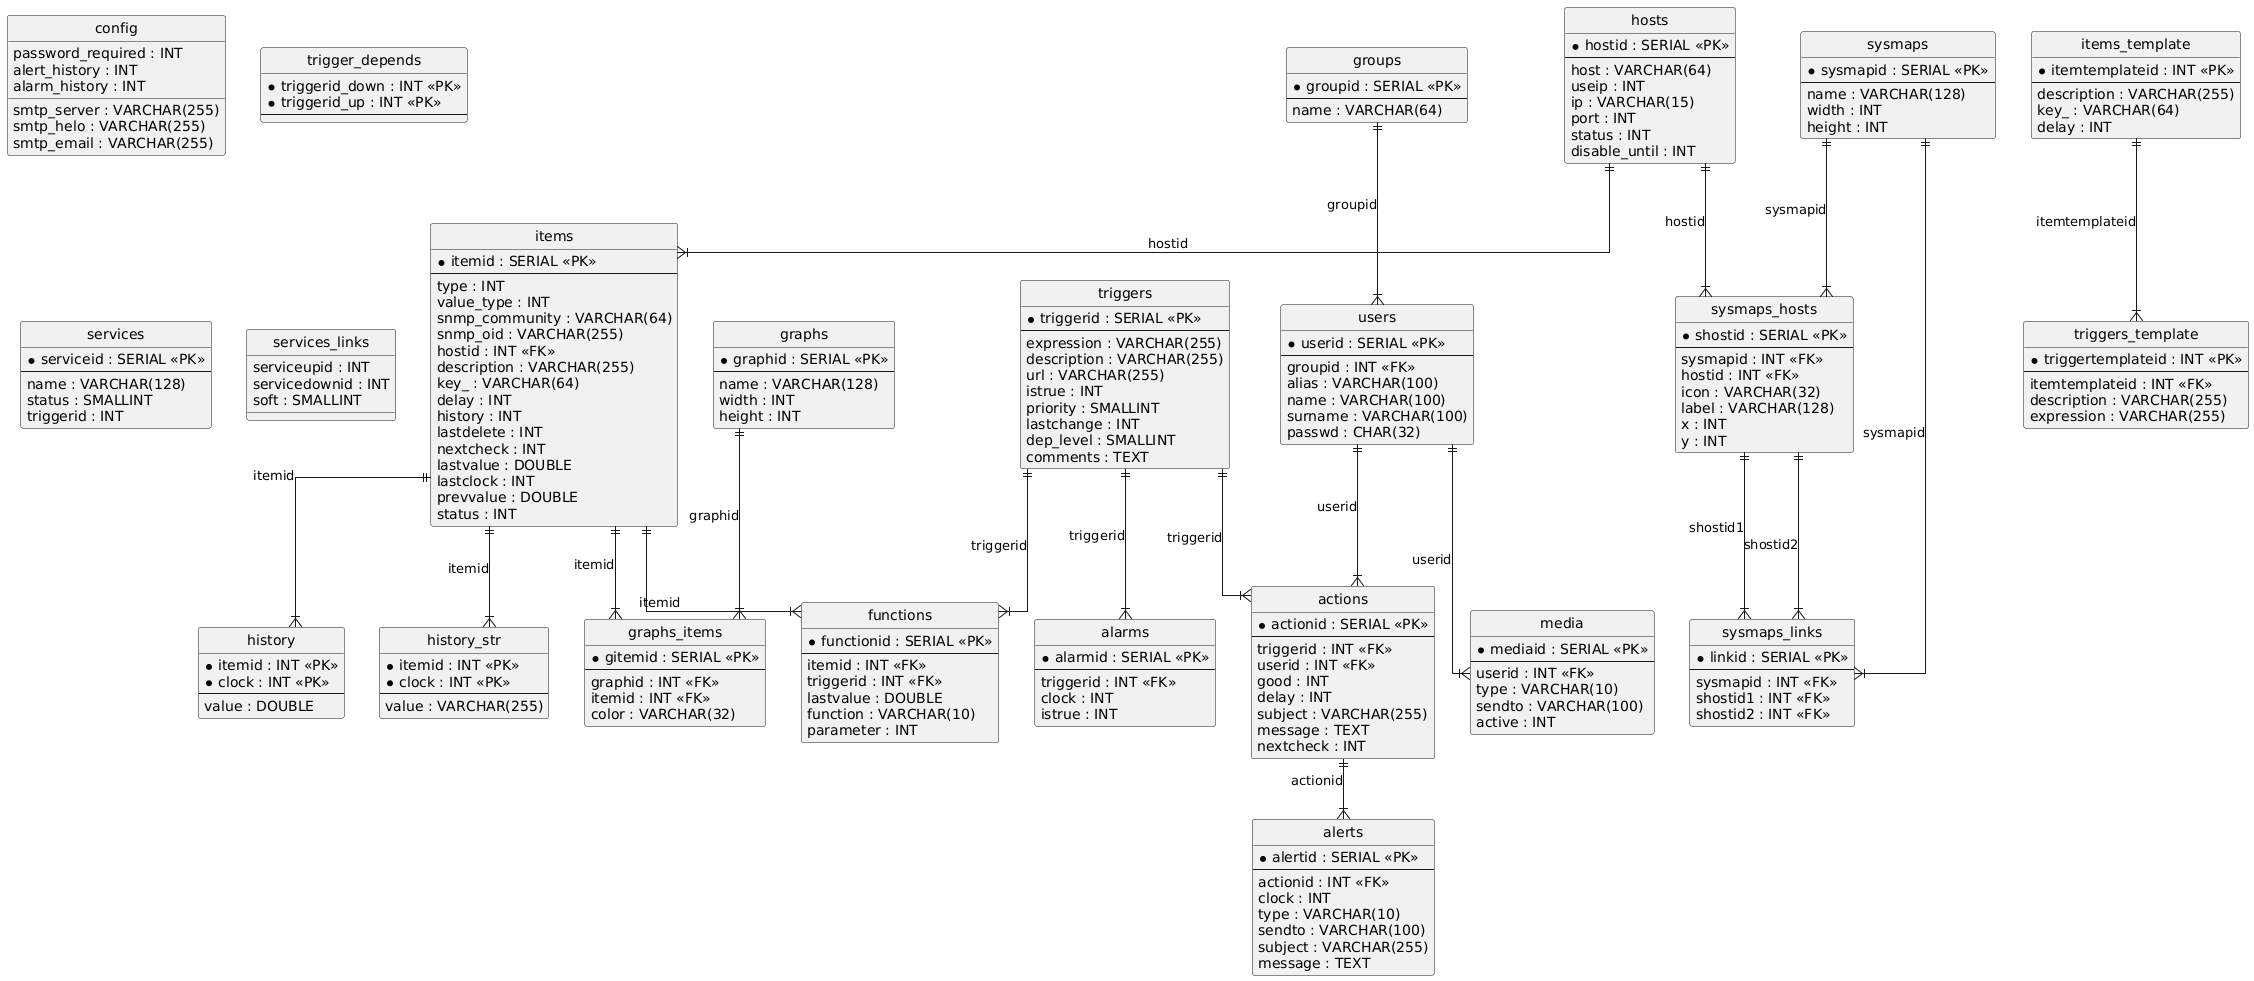

The diagram above was rendered by PlantUML. Its source (embedded in the PNG):
@startuml
hide circle
skinparam linetype ortho

entity "hosts" as hosts {
  * hostid : SERIAL <<PK>>
  --
  host : VARCHAR(64)
  useip : INT
  ip : VARCHAR(15)
  port : INT
  status : INT
  disable_until : INT
}

entity "items" as items {
  * itemid : SERIAL <<PK>>
  --
  type : INT
  value_type : INT
  snmp_community : VARCHAR(64)
  snmp_oid : VARCHAR(255)
  hostid : INT <<FK>>
  description : VARCHAR(255)
  key_ : VARCHAR(64)
  delay : INT
  history : INT
  lastdelete : INT
  nextcheck : INT
  lastvalue : DOUBLE
  lastclock : INT
  prevvalue : DOUBLE
  status : INT
}

entity "config" as config {
  smtp_server : VARCHAR(255)
  smtp_helo : VARCHAR(255)
  smtp_email : VARCHAR(255)
  password_required : INT
  alert_history : INT
  alarm_history : INT
}

entity "groups" as groups {
  * groupid : SERIAL <<PK>>
  --
  name : VARCHAR(64)
}

entity "triggers" as triggers {
  * triggerid : SERIAL <<PK>>
  --
  expression : VARCHAR(255)
  description : VARCHAR(255)
  url : VARCHAR(255)
  istrue : INT
  priority : SMALLINT
  lastchange : INT
  dep_level : SMALLINT
  comments : TEXT
}

entity "trigger_depends" as trigger_depends {
  * triggerid_down : INT <<PK>>
  * triggerid_up : INT <<PK>>
  --
}

entity "users" as users {
  * userid : SERIAL <<PK>>
  --
  groupid : INT <<FK>>
  alias : VARCHAR(100)
  name : VARCHAR(100)
  surname : VARCHAR(100)
  passwd : CHAR(32)
}

entity "actions" as actions {
  * actionid : SERIAL <<PK>>
  --
  triggerid : INT <<FK>>
  userid : INT <<FK>>
  good : INT
  delay : INT
  subject : VARCHAR(255)
  message : TEXT
  nextcheck : INT
}

entity "alerts" as alerts {
  * alertid : SERIAL <<PK>>
  --
  actionid : INT <<FK>>
  clock : INT
  type : VARCHAR(10)
  sendto : VARCHAR(100)
  subject : VARCHAR(255)
  message : TEXT
}

entity "alarms" as alarms {
  * alarmid : SERIAL <<PK>>
  --
  triggerid : INT <<FK>>
  clock : INT
  istrue : INT
}

entity "functions" as functions {
  * functionid : SERIAL <<PK>>
  --
  itemid : INT <<FK>>
  triggerid : INT <<FK>>
  lastvalue : DOUBLE
  function : VARCHAR(10)
  parameter : INT
}

entity "history" as history {
  * itemid : INT <<PK>>
  * clock : INT <<PK>>
  --
  value : DOUBLE
}

entity "history_str" as history_str {
  * itemid : INT <<PK>>
  * clock : INT <<PK>>
  --
  value : VARCHAR(255)
}

entity "items_template" as items_template {
  * itemtemplateid : INT <<PK>>
  --
  description : VARCHAR(255)
  key_ : VARCHAR(64)
  delay : INT
}

entity "triggers_template" as triggers_template {
  * triggertemplateid : INT <<PK>>
  --
  itemtemplateid : INT <<FK>>
  description : VARCHAR(255)
  expression : VARCHAR(255)
}

entity "media" as media {
  * mediaid : SERIAL <<PK>>
  --
  userid : INT <<FK>>
  type : VARCHAR(10)
  sendto : VARCHAR(100)
  active : INT
}

entity "sysmaps" as sysmaps {
  * sysmapid : SERIAL <<PK>>
  --
  name : VARCHAR(128)
  width : INT
  height : INT
}

entity "sysmaps_hosts" as sysmaps_hosts {
  * shostid : SERIAL <<PK>>
  --
  sysmapid : INT <<FK>>
  hostid : INT <<FK>>
  icon : VARCHAR(32)
  label : VARCHAR(128)
  x : INT
  y : INT
}

entity "sysmaps_links" as sysmaps_links {
  * linkid : SERIAL <<PK>>
  --
  sysmapid : INT <<FK>>
  shostid1 : INT <<FK>>
  shostid2 : INT <<FK>>
}

entity "graphs" as graphs {
  * graphid : SERIAL <<PK>>
  --
  name : VARCHAR(128)
  width : INT
  height : INT
}

entity "graphs_items" as graphs_items {
  * gitemid : SERIAL <<PK>>
  --
  graphid : INT <<FK>>
  itemid : INT <<FK>>
  color : VARCHAR(32)
}

entity "services" as services {
  * serviceid : SERIAL <<PK>>
  --
  name : VARCHAR(128)
  status : SMALLINT
  triggerid : INT
}

entity "services_links" as services_links {
  serviceupid : INT
  servicedownid : INT
  soft : SMALLINT
}

hosts ||--|{ items : "hostid"
groups ||--|{ users : "groupid"
triggers ||--|{ actions : "triggerid"
users ||--|{ actions : "userid"
actions ||--|{ alerts : "actionid"
triggers ||--|{ alarms : "triggerid"
items ||--|{ functions : "itemid"
triggers ||--|{ functions : "triggerid"
items ||--|{ history : "itemid"
items ||--|{ history_str : "itemid"
items_template ||--|{ triggers_template : "itemtemplateid"
users ||--|{ media : "userid"
sysmaps ||--|{ sysmaps_hosts : "sysmapid"
hosts ||--|{ sysmaps_hosts : "hostid"
sysmaps ||--|{ sysmaps_links : "sysmapid"
sysmaps_hosts ||--|{ sysmaps_links : "shostid1"
sysmaps_hosts ||--|{ sysmaps_links : "shostid2"
graphs ||--|{ graphs_items : "graphid"
items ||--|{ graphs_items : "itemid"
@enduml